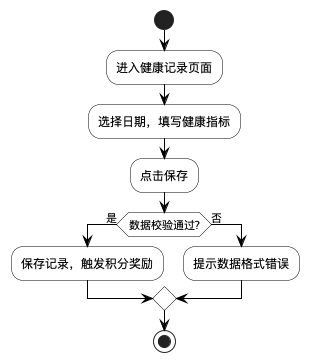

The diagram above was rendered by PlantUML. Its source (embedded in the PNG):
@startuml 健康数据记录模块流程图
' 图4-3 健康数据记录模块流程图（用户）

skinparam ActivityBackgroundColor white
skinparam ActivityBorderColor black
skinparam ArrowColor black
skinparam DiamondBackgroundColor white
skinparam DiamondBorderColor black

start
:进入健康记录页面;
:选择日期，填写健康指标;
:点击保存;
if (数据校验通过?) then (是)
  :保存记录，触发积分奖励;
else (否)
  :提示数据格式错误;
endif
stop

@enduml